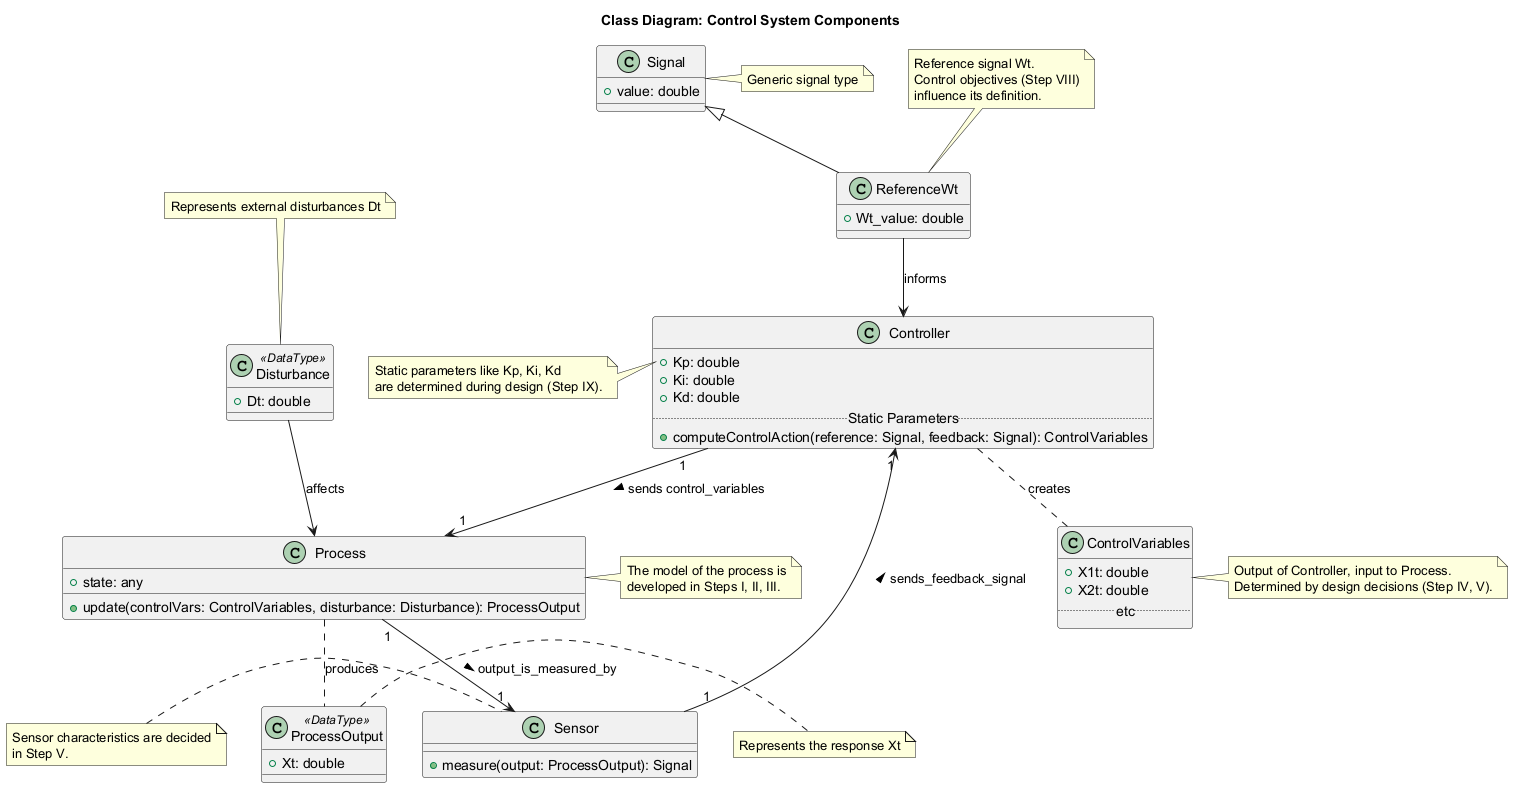

The diagram above was rendered by PlantUML. Its source (embedded in the PNG):
@startuml
title Class Diagram: Control System Components

class Controller {
  + Kp: double
  + Ki: double
  + Kd: double
  .. Static Parameters ..
  + computeControlAction(reference: Signal, feedback: Signal): ControlVariables
}
note left of Controller::Kp
  Static parameters like Kp, Ki, Kd
  are determined during design (Step IX).
end note

class Process {
  + state: any
  + update(controlVars: ControlVariables, disturbance: Disturbance): ProcessOutput
}
note right of Process
  The model of the process is
  developed in Steps I, II, III.
end note

class Sensor {
  + measure(output: ProcessOutput): Signal
}
note left of Sensor
  Sensor characteristics are decided
  in Step V.
end note

class Signal {
  + value: double
}
note right of Signal : Generic signal type

class ControlVariables {
  + X1t: double
  + X2t: double
  .. etc ..
}
note right of ControlVariables
  Output of Controller, input to Process.
  Determined by design decisions (Step IV, V).
end note

class ProcessOutput <<DataType>> {
  + Xt: double
}
note right of ProcessOutput : Represents the response Xt

class Disturbance <<DataType>> {
  + Dt: double
}
note top of Disturbance : Represents external disturbances Dt

Controller "1" --> "1" Process : sends control_variables >
Process "1" --> "1" Sensor : output_is_measured_by >
Sensor "1" --> "1" Controller : sends_feedback_signal >

Signal <|-- ReferenceWt
class ReferenceWt {
  + Wt_value: double
}
note top of ReferenceWt
  Reference signal Wt.
  Control objectives (Step VIII)
  influence its definition.
end note

ReferenceWt --> Controller : informs
Disturbance --> Process : affects

Controller .. ControlVariables : creates
Process .. ProcessOutput : produces

@enduml